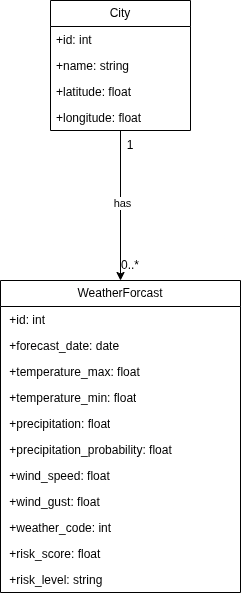

The diagram above was exported from draw.io. Its source (the exported page's mxGraphModel, read from the mxfile embedded in the PNG):
<mxGraphModel dx="1063" dy="641" grid="0" gridSize="10" guides="1" tooltips="1" connect="1" arrows="1" fold="1" page="1" pageScale="1" pageWidth="690" pageHeight="980" background="light-dark(#FFFFFF,#000000)" math="0" shadow="0">
  <root>
    <mxCell id="0" />
    <mxCell id="1" parent="0" />
    <mxCell id="duNTAsZ7tW0wm1RtaHh6-19" edge="1" parent="1" source="duNTAsZ7tW0wm1RtaHh6-1" style="edgeStyle=orthogonalEdgeStyle;rounded=0;orthogonalLoop=1;jettySize=auto;html=1;exitX=0.5;exitY=1;exitDx=0;exitDy=0;entryX=0.5;entryY=0;entryDx=0;entryDy=0;" target="duNTAsZ7tW0wm1RtaHh6-6">
      <mxGeometry relative="1" as="geometry" />
    </mxCell>
    <mxCell id="duNTAsZ7tW0wm1RtaHh6-20" connectable="0" parent="duNTAsZ7tW0wm1RtaHh6-19" style="edgeLabel;html=1;align=center;verticalAlign=middle;resizable=0;points=[];" value="has" vertex="1">
      <mxGeometry relative="1" x="-0.04" y="1" as="geometry">
        <mxPoint as="offset" />
      </mxGeometry>
    </mxCell>
    <mxCell id="duNTAsZ7tW0wm1RtaHh6-1" parent="1" style="swimlane;fontStyle=0;childLayout=stackLayout;horizontal=1;startSize=26;fillColor=default;horizontalStack=0;resizeParent=1;resizeParentMax=0;resizeLast=0;collapsible=1;marginBottom=0;whiteSpace=wrap;html=1;" value="City" vertex="1">
      <mxGeometry height="130" width="140" x="275" y="181" as="geometry" />
    </mxCell>
    <mxCell id="duNTAsZ7tW0wm1RtaHh6-2" parent="duNTAsZ7tW0wm1RtaHh6-1" style="text;strokeColor=none;fillColor=none;align=left;verticalAlign=top;spacingLeft=4;spacingRight=4;overflow=hidden;rotatable=0;points=[[0,0.5],[1,0.5]];portConstraint=eastwest;whiteSpace=wrap;html=1;" value="+id: int" vertex="1">
      <mxGeometry height="26" width="140" y="26" as="geometry" />
    </mxCell>
    <mxCell id="duNTAsZ7tW0wm1RtaHh6-5" parent="duNTAsZ7tW0wm1RtaHh6-1" style="text;strokeColor=none;fillColor=none;align=left;verticalAlign=top;spacingLeft=4;spacingRight=4;overflow=hidden;rotatable=0;points=[[0,0.5],[1,0.5]];portConstraint=eastwest;whiteSpace=wrap;html=1;" value="+name: string" vertex="1">
      <mxGeometry height="26" width="140" y="52" as="geometry" />
    </mxCell>
    <mxCell id="duNTAsZ7tW0wm1RtaHh6-3" parent="duNTAsZ7tW0wm1RtaHh6-1" style="text;strokeColor=none;fillColor=none;align=left;verticalAlign=top;spacingLeft=4;spacingRight=4;overflow=hidden;rotatable=0;points=[[0,0.5],[1,0.5]];portConstraint=eastwest;whiteSpace=wrap;html=1;" value="+latitude: float" vertex="1">
      <mxGeometry height="26" width="140" y="78" as="geometry" />
    </mxCell>
    <mxCell id="duNTAsZ7tW0wm1RtaHh6-4" parent="duNTAsZ7tW0wm1RtaHh6-1" style="text;strokeColor=none;fillColor=none;align=left;verticalAlign=top;spacingLeft=4;spacingRight=4;overflow=hidden;rotatable=0;points=[[0,0.5],[1,0.5]];portConstraint=eastwest;whiteSpace=wrap;html=1;" value="+longitude: float" vertex="1">
      <mxGeometry height="26" width="140" y="104" as="geometry" />
    </mxCell>
    <mxCell id="duNTAsZ7tW0wm1RtaHh6-6" parent="1" style="swimlane;fontStyle=0;childLayout=stackLayout;horizontal=1;startSize=26;fillColor=default;horizontalStack=0;resizeParent=1;resizeParentMax=0;resizeLast=0;collapsible=1;marginBottom=0;whiteSpace=wrap;html=1;" value="WeatherForcast" vertex="1">
      <mxGeometry height="312" width="240" x="225" y="461" as="geometry" />
    </mxCell>
    <mxCell id="duNTAsZ7tW0wm1RtaHh6-7" parent="duNTAsZ7tW0wm1RtaHh6-6" style="text;strokeColor=none;fillColor=none;align=left;verticalAlign=top;spacingLeft=4;spacingRight=4;overflow=hidden;rotatable=0;points=[[0,0.5],[1,0.5]];portConstraint=eastwest;whiteSpace=wrap;html=1;" value="&amp;nbsp;+id: int" vertex="1">
      <mxGeometry height="26" width="240" y="26" as="geometry" />
    </mxCell>
    <mxCell id="duNTAsZ7tW0wm1RtaHh6-9" parent="duNTAsZ7tW0wm1RtaHh6-6" style="text;strokeColor=none;fillColor=none;align=left;verticalAlign=top;spacingLeft=4;spacingRight=4;overflow=hidden;rotatable=0;points=[[0,0.5],[1,0.5]];portConstraint=eastwest;whiteSpace=wrap;html=1;" value="&amp;nbsp;+forecast_date: date" vertex="1">
      <mxGeometry height="26" width="240" y="52" as="geometry" />
    </mxCell>
    <mxCell id="duNTAsZ7tW0wm1RtaHh6-10" parent="duNTAsZ7tW0wm1RtaHh6-6" style="text;strokeColor=none;fillColor=none;align=left;verticalAlign=top;spacingLeft=4;spacingRight=4;overflow=hidden;rotatable=0;points=[[0,0.5],[1,0.5]];portConstraint=eastwest;whiteSpace=wrap;html=1;" value="&amp;nbsp;+temperature_max: float" vertex="1">
      <mxGeometry height="26" width="240" y="78" as="geometry" />
    </mxCell>
    <mxCell id="duNTAsZ7tW0wm1RtaHh6-15" parent="duNTAsZ7tW0wm1RtaHh6-6" style="text;strokeColor=none;fillColor=none;align=left;verticalAlign=top;spacingLeft=4;spacingRight=4;overflow=hidden;rotatable=0;points=[[0,0.5],[1,0.5]];portConstraint=eastwest;whiteSpace=wrap;html=1;" value="&amp;nbsp;+temperature_min: float" vertex="1">
      <mxGeometry height="26" width="240" y="104" as="geometry" />
    </mxCell>
    <mxCell id="duNTAsZ7tW0wm1RtaHh6-14" parent="duNTAsZ7tW0wm1RtaHh6-6" style="text;strokeColor=none;fillColor=none;align=left;verticalAlign=top;spacingLeft=4;spacingRight=4;overflow=hidden;rotatable=0;points=[[0,0.5],[1,0.5]];portConstraint=eastwest;whiteSpace=wrap;html=1;" value="&amp;nbsp;+precipitation: float" vertex="1">
      <mxGeometry height="26" width="240" y="130" as="geometry" />
    </mxCell>
    <mxCell id="duNTAsZ7tW0wm1RtaHh6-13" parent="duNTAsZ7tW0wm1RtaHh6-6" style="text;strokeColor=none;fillColor=none;align=left;verticalAlign=top;spacingLeft=4;spacingRight=4;overflow=hidden;rotatable=0;points=[[0,0.5],[1,0.5]];portConstraint=eastwest;whiteSpace=wrap;html=1;" value="&amp;nbsp;+precipitation_probability: float&lt;div&gt;&lt;br&gt;&lt;/div&gt;" vertex="1">
      <mxGeometry height="26" width="240" y="156" as="geometry" />
    </mxCell>
    <mxCell id="duNTAsZ7tW0wm1RtaHh6-12" parent="duNTAsZ7tW0wm1RtaHh6-6" style="text;strokeColor=none;fillColor=none;align=left;verticalAlign=top;spacingLeft=4;spacingRight=4;overflow=hidden;rotatable=0;points=[[0,0.5],[1,0.5]];portConstraint=eastwest;whiteSpace=wrap;html=1;" value="&amp;nbsp;+wind_speed: float&lt;div&gt;&lt;br&gt;&lt;/div&gt;" vertex="1">
      <mxGeometry height="26" width="240" y="182" as="geometry" />
    </mxCell>
    <mxCell id="duNTAsZ7tW0wm1RtaHh6-11" parent="duNTAsZ7tW0wm1RtaHh6-6" style="text;strokeColor=none;fillColor=none;align=left;verticalAlign=top;spacingLeft=4;spacingRight=4;overflow=hidden;rotatable=0;points=[[0,0.5],[1,0.5]];portConstraint=eastwest;whiteSpace=wrap;html=1;" value="&amp;nbsp;+wind_gust: float&lt;div&gt;&lt;br&gt;&lt;/div&gt;" vertex="1">
      <mxGeometry height="26" width="240" y="208" as="geometry" />
    </mxCell>
    <mxCell id="duNTAsZ7tW0wm1RtaHh6-18" parent="duNTAsZ7tW0wm1RtaHh6-6" style="text;strokeColor=none;fillColor=none;align=left;verticalAlign=top;spacingLeft=4;spacingRight=4;overflow=hidden;rotatable=0;points=[[0,0.5],[1,0.5]];portConstraint=eastwest;whiteSpace=wrap;html=1;" value="&lt;div&gt;&amp;nbsp;+weather_code: int&amp;nbsp;&lt;/div&gt;" vertex="1">
      <mxGeometry height="26" width="240" y="234" as="geometry" />
    </mxCell>
    <mxCell id="duNTAsZ7tW0wm1RtaHh6-17" parent="duNTAsZ7tW0wm1RtaHh6-6" style="text;strokeColor=none;fillColor=none;align=left;verticalAlign=top;spacingLeft=4;spacingRight=4;overflow=hidden;rotatable=0;points=[[0,0.5],[1,0.5]];portConstraint=eastwest;whiteSpace=wrap;html=1;" value="&lt;div&gt;&amp;nbsp;+risk_score: float&amp;nbsp;&lt;/div&gt;" vertex="1">
      <mxGeometry height="26" width="240" y="260" as="geometry" />
    </mxCell>
    <mxCell id="duNTAsZ7tW0wm1RtaHh6-16" parent="duNTAsZ7tW0wm1RtaHh6-6" style="text;strokeColor=none;fillColor=none;align=left;verticalAlign=top;spacingLeft=4;spacingRight=4;overflow=hidden;rotatable=0;points=[[0,0.5],[1,0.5]];portConstraint=eastwest;whiteSpace=wrap;html=1;" value="&lt;div&gt;&amp;nbsp;+risk_level: string&amp;nbsp;&lt;/div&gt;" vertex="1">
      <mxGeometry height="26" width="240" y="286" as="geometry" />
    </mxCell>
    <mxCell id="duNTAsZ7tW0wm1RtaHh6-21" parent="1" style="text;html=1;whiteSpace=wrap;strokeColor=none;fillColor=none;align=center;verticalAlign=middle;rounded=0;" value="0..*" vertex="1">
      <mxGeometry height="30" width="60" x="325" y="431" as="geometry" />
    </mxCell>
    <mxCell id="duNTAsZ7tW0wm1RtaHh6-22" parent="1" style="text;html=1;whiteSpace=wrap;strokeColor=none;fillColor=none;align=center;verticalAlign=middle;rounded=0;" value="1" vertex="1">
      <mxGeometry height="30" width="60" x="325" y="311" as="geometry" />
    </mxCell>
  </root>
</mxGraphModel>